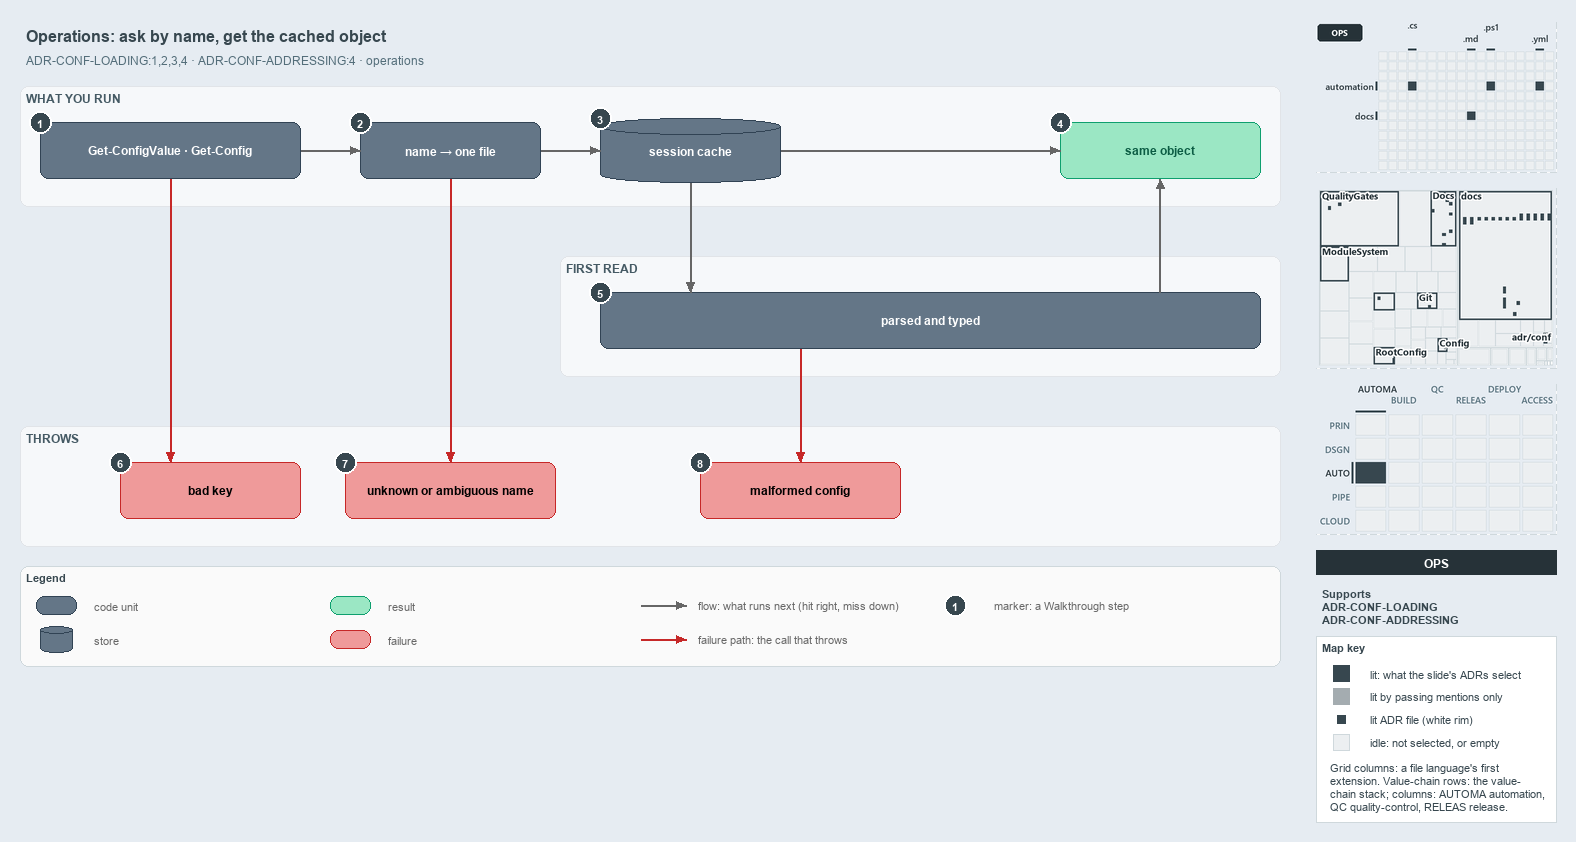

The diagram above was exported from draw.io. Its source (the exported page's mxGraphModel, read from the mxfile embedded in the PNG):
<mxGraphModel dx="1024" dy="768" grid="0" gridSize="10" guides="1" tooltips="1" connect="1" arrows="1" fold="1" page="1" pageScale="1" pageWidth="1572" pageHeight="700" background="#E6ECF2" math="0" shadow="0">
  <root>
    <mxCell id="0" />
    <mxCell id="1" parent="0" />
    <mxCell id="title" value="Operations: ask by name, get the cached object" style="text;html=1;align=left;verticalAlign=middle;fontSize=16;fontStyle=1;fontColor=#37474F;" vertex="1" parent="1">
      <mxGeometry x="20" y="14" width="1260" height="30" as="geometry" />
    </mxCell>
    <mxCell id="subtitle" value="ADR-CONF-LOADING:1,2,3,4 · ADR-CONF-ADDRESSING:4 · operations" style="text;html=1;align=left;verticalAlign=middle;fontSize=12;fontColor=#546E7A;" vertex="1" parent="1">
      <mxGeometry x="20" y="44" width="1240" height="20" as="geometry" />
    </mxCell>
    <mxCell id="band-run" value="WHAT YOU RUN" style="rounded=1;html=1;arcSize=3;fillColor=#F6F8FA;strokeColor=#E1E4E8;verticalAlign=top;align=left;spacingLeft=8;fontStyle=1;fontSize=12;fontColor=#455A64;" vertex="1" parent="1">
      <mxGeometry x="20" y="80" width="1260" height="120" as="geometry" />
    </mxCell>
    <mxCell id="band-first" value="FIRST READ" style="rounded=1;html=1;arcSize=3;fillColor=#F6F8FA;strokeColor=#E1E4E8;verticalAlign=top;align=left;spacingLeft=8;fontStyle=1;fontSize=12;fontColor=#455A64;" vertex="1" parent="1">
      <mxGeometry x="560" y="250" width="720" height="120" as="geometry" />
    </mxCell>
    <mxCell id="band-throws" value="THROWS" style="rounded=1;html=1;arcSize=3;fillColor=#F6F8FA;strokeColor=#E1E4E8;verticalAlign=top;align=left;spacingLeft=8;fontStyle=1;fontSize=12;fontColor=#455A64;" vertex="1" parent="1">
      <mxGeometry x="20" y="420" width="1260" height="120" as="geometry" />
    </mxCell>
    <mxCell id="cmd" value="&lt;b&gt;Get-ConfigValue · Get-Config&lt;/b&gt;" style="rounded=1;whiteSpace=wrap;html=1;arcSize=20;fillColor=#647687;strokeColor=#314354;fontSize=12;fontColor=#FFFFFF;" vertex="1" parent="1">
      <mxGeometry x="40" y="116" width="260" height="56" as="geometry" />
    </mxCell>
    <mxCell id="name" value="&lt;b&gt;name → one file&lt;/b&gt;" style="rounded=1;whiteSpace=wrap;html=1;arcSize=20;fillColor=#647687;strokeColor=#314354;fontSize=12;fontColor=#FFFFFF;" vertex="1" parent="1">
      <mxGeometry x="360" y="116" width="180" height="56" as="geometry" />
    </mxCell>
    <mxCell id="cache" value="&lt;b&gt;session cache&lt;/b&gt;" style="shape=cylinder3;boundedLbl=1;backgroundOutline=1;size=8;whiteSpace=wrap;html=1;fillColor=#647687;strokeColor=#314354;fontSize=12;fontColor=#FFFFFF;" vertex="1" parent="1">
      <mxGeometry x="600" y="112" width="180" height="64" as="geometry" />
    </mxCell>
    <mxCell id="same" value="&lt;b&gt;same object&lt;/b&gt;" style="rounded=1;whiteSpace=wrap;html=1;arcSize=20;fillColor=#9BE7C4;strokeColor=#0E9F6E;fontColor=#0B5C43;fontSize=12;" vertex="1" parent="1">
      <mxGeometry x="1060" y="116" width="200" height="56" as="geometry" />
    </mxCell>
    <mxCell id="parsed" value="&lt;b&gt;parsed and typed&lt;/b&gt;" style="rounded=1;whiteSpace=wrap;html=1;arcSize=20;fillColor=#647687;strokeColor=#314354;fontSize=12;fontColor=#FFFFFF;" vertex="1" parent="1">
      <mxGeometry x="600" y="286" width="660" height="56" as="geometry" />
    </mxCell>
    <mxCell id="badkey" value="&lt;b&gt;bad key&lt;/b&gt;" style="rounded=1;whiteSpace=wrap;html=1;arcSize=20;fillColor=#EF9A9A;strokeColor=#C62828;fontSize=12;" vertex="1" parent="1">
      <mxGeometry x="120" y="456" width="180" height="56" as="geometry" />
    </mxCell>
    <mxCell id="unknown" value="&lt;b&gt;unknown or ambiguous name&lt;/b&gt;" style="rounded=1;whiteSpace=wrap;html=1;arcSize=20;fillColor=#EF9A9A;strokeColor=#C62828;fontSize=12;" vertex="1" parent="1">
      <mxGeometry x="345" y="456" width="210" height="56" as="geometry" />
    </mxCell>
    <mxCell id="malformed" value="&lt;b&gt;malformed config&lt;/b&gt;" style="rounded=1;whiteSpace=wrap;html=1;arcSize=20;fillColor=#EF9A9A;strokeColor=#C62828;fontSize=12;" vertex="1" parent="1">
      <mxGeometry x="700" y="456" width="200" height="56" as="geometry" />
    </mxCell>
    <mxCell id="p-cmd-name-a" value="" style="text;html=1;strokeColor=none;fillColor=none;" vertex="1" parent="1">
      <mxGeometry x="300" y="144" width="1" height="1" as="geometry" />
    </mxCell>
    <mxCell id="p-cmd-name-b" value="" style="text;html=1;strokeColor=none;fillColor=none;" vertex="1" parent="1">
      <mxGeometry x="360" y="144" width="1" height="1" as="geometry" />
    </mxCell>
    <mxCell id="edge-cmd-name" value="" style="edgeStyle=orthogonalEdgeStyle;rounded=1;html=1;fontSize=10;endArrow=block;strokeColor=#666666;" edge="1" parent="1" source="p-cmd-name-a" target="p-cmd-name-b">
      <mxGeometry relative="1" as="geometry" />
    </mxCell>
    <mxCell id="p-name-cache-a" value="" style="text;html=1;strokeColor=none;fillColor=none;" vertex="1" parent="1">
      <mxGeometry x="540" y="144" width="1" height="1" as="geometry" />
    </mxCell>
    <mxCell id="p-name-cache-b" value="" style="text;html=1;strokeColor=none;fillColor=none;" vertex="1" parent="1">
      <mxGeometry x="600" y="144" width="1" height="1" as="geometry" />
    </mxCell>
    <mxCell id="edge-name-cache" value="" style="edgeStyle=orthogonalEdgeStyle;rounded=1;html=1;fontSize=10;endArrow=block;strokeColor=#666666;" edge="1" parent="1" source="p-name-cache-a" target="p-name-cache-b">
      <mxGeometry relative="1" as="geometry" />
    </mxCell>
    <mxCell id="p-cache-same-a" value="" style="text;html=1;strokeColor=none;fillColor=none;" vertex="1" parent="1">
      <mxGeometry x="780" y="144" width="1" height="1" as="geometry" />
    </mxCell>
    <mxCell id="p-cache-same-b" value="" style="text;html=1;strokeColor=none;fillColor=none;" vertex="1" parent="1">
      <mxGeometry x="1060" y="144" width="1" height="1" as="geometry" />
    </mxCell>
    <mxCell id="edge-cache-same" value="" style="edgeStyle=orthogonalEdgeStyle;rounded=1;html=1;fontSize=10;endArrow=block;strokeColor=#666666;" edge="1" parent="1" source="p-cache-same-a" target="p-cache-same-b">
      <mxGeometry relative="1" as="geometry" />
    </mxCell>
    <mxCell id="p-cache-parsed-a" value="" style="text;html=1;strokeColor=none;fillColor=none;" vertex="1" parent="1">
      <mxGeometry x="690" y="176" width="1" height="1" as="geometry" />
    </mxCell>
    <mxCell id="p-cache-parsed-b" value="" style="text;html=1;strokeColor=none;fillColor=none;" vertex="1" parent="1">
      <mxGeometry x="690" y="286" width="1" height="1" as="geometry" />
    </mxCell>
    <mxCell id="edge-cache-parsed" value="" style="edgeStyle=orthogonalEdgeStyle;rounded=1;html=1;fontSize=10;endArrow=block;strokeColor=#666666;" edge="1" parent="1" source="p-cache-parsed-a" target="p-cache-parsed-b">
      <mxGeometry relative="1" as="geometry" />
    </mxCell>
    <mxCell id="p-parsed-same-a" value="" style="text;html=1;strokeColor=none;fillColor=none;" vertex="1" parent="1">
      <mxGeometry x="1160" y="286" width="1" height="1" as="geometry" />
    </mxCell>
    <mxCell id="p-parsed-same-b" value="" style="text;html=1;strokeColor=none;fillColor=none;" vertex="1" parent="1">
      <mxGeometry x="1160" y="172" width="1" height="1" as="geometry" />
    </mxCell>
    <mxCell id="edge-parsed-same" value="" style="edgeStyle=orthogonalEdgeStyle;rounded=1;html=1;fontSize=10;endArrow=block;strokeColor=#666666;" edge="1" parent="1" source="p-parsed-same-a" target="p-parsed-same-b">
      <mxGeometry relative="1" as="geometry" />
    </mxCell>
    <mxCell id="p-cmd-badkey-a" value="" style="text;html=1;strokeColor=none;fillColor=none;" vertex="1" parent="1">
      <mxGeometry x="170" y="172" width="1" height="1" as="geometry" />
    </mxCell>
    <mxCell id="p-cmd-badkey-b" value="" style="text;html=1;strokeColor=none;fillColor=none;" vertex="1" parent="1">
      <mxGeometry x="170" y="456" width="1" height="1" as="geometry" />
    </mxCell>
    <mxCell id="edge-cmd-badkey" value="" style="edgeStyle=orthogonalEdgeStyle;rounded=1;html=1;fontSize=10;endArrow=block;strokeColor=#C62828;" edge="1" parent="1" source="p-cmd-badkey-a" target="p-cmd-badkey-b">
      <mxGeometry relative="1" as="geometry" />
    </mxCell>
    <mxCell id="p-name-unknown-a" value="" style="text;html=1;strokeColor=none;fillColor=none;" vertex="1" parent="1">
      <mxGeometry x="450" y="172" width="1" height="1" as="geometry" />
    </mxCell>
    <mxCell id="p-name-unknown-b" value="" style="text;html=1;strokeColor=none;fillColor=none;" vertex="1" parent="1">
      <mxGeometry x="450" y="456" width="1" height="1" as="geometry" />
    </mxCell>
    <mxCell id="edge-name-unknown" value="" style="edgeStyle=orthogonalEdgeStyle;rounded=1;html=1;fontSize=10;endArrow=block;strokeColor=#C62828;" edge="1" parent="1" source="p-name-unknown-a" target="p-name-unknown-b">
      <mxGeometry relative="1" as="geometry" />
    </mxCell>
    <mxCell id="p-parsed-malformed-a" value="" style="text;html=1;strokeColor=none;fillColor=none;" vertex="1" parent="1">
      <mxGeometry x="800" y="342" width="1" height="1" as="geometry" />
    </mxCell>
    <mxCell id="p-parsed-malformed-b" value="" style="text;html=1;strokeColor=none;fillColor=none;" vertex="1" parent="1">
      <mxGeometry x="800" y="456" width="1" height="1" as="geometry" />
    </mxCell>
    <mxCell id="edge-parsed-malformed" value="" style="edgeStyle=orthogonalEdgeStyle;rounded=1;html=1;fontSize=10;endArrow=block;strokeColor=#C62828;" edge="1" parent="1" source="p-parsed-malformed-a" target="p-parsed-malformed-b">
      <mxGeometry relative="1" as="geometry" />
    </mxCell>
    <mxCell id="legend" value="&lt;b&gt;Legend&lt;/b&gt;" style="rounded=1;whiteSpace=wrap;html=1;arcSize=6;fillColor=#FAFAFA;strokeColor=#CFD8DC;align=left;verticalAlign=top;spacing=8;fontSize=11;fontColor=#37474F;" vertex="1" parent="1">
      <mxGeometry x="20" y="560" width="1260" height="100" as="geometry" />
    </mxCell>
    <mxCell id="legend-0" value="" style="rounded=1;whiteSpace=wrap;html=1;arcSize=20;fillColor=#647687;strokeColor=#314354;fontColor=#FFFFFF;" vertex="1" parent="1">
      <mxGeometry x="36" y="590" width="40" height="18" as="geometry" />
    </mxCell>
    <mxCell id="legend-0-text" value="code unit" style="text;html=1;align=left;verticalAlign=middle;fontSize=11;fontColor=#666666;" vertex="1" parent="1">
      <mxGeometry x="88" y="589" width="230" height="20" as="geometry" />
    </mxCell>
    <mxCell id="legend-1" value="" style="shape=cylinder3;boundedLbl=1;backgroundOutline=1;size=4;whiteSpace=wrap;html=1;fillColor=#647687;strokeColor=#314354;fontColor=#FFFFFF;" vertex="1" parent="1">
      <mxGeometry x="40" y="620" width="32" height="26" as="geometry" />
    </mxCell>
    <mxCell id="legend-1-text" value="store" style="text;html=1;align=left;verticalAlign=middle;fontSize=11;fontColor=#666666;" vertex="1" parent="1">
      <mxGeometry x="88" y="623" width="230" height="20" as="geometry" />
    </mxCell>
    <mxCell id="legend-2" value="" style="rounded=1;whiteSpace=wrap;html=1;arcSize=20;fillColor=#9BE7C4;strokeColor=#0E9F6E;fontColor=#0B5C43;" vertex="1" parent="1">
      <mxGeometry x="330" y="590" width="40" height="18" as="geometry" />
    </mxCell>
    <mxCell id="legend-2-text" value="result" style="text;html=1;align=left;verticalAlign=middle;fontSize=11;fontColor=#666666;" vertex="1" parent="1">
      <mxGeometry x="382" y="589" width="230" height="20" as="geometry" />
    </mxCell>
    <mxCell id="legend-3" value="" style="rounded=1;whiteSpace=wrap;html=1;arcSize=20;fillColor=#EF9A9A;strokeColor=#C62828;" vertex="1" parent="1">
      <mxGeometry x="330" y="624" width="40" height="18" as="geometry" />
    </mxCell>
    <mxCell id="legend-3-text" value="failure" style="text;html=1;align=left;verticalAlign=middle;fontSize=11;fontColor=#666666;" vertex="1" parent="1">
      <mxGeometry x="382" y="623" width="230" height="20" as="geometry" />
    </mxCell>
    <mxCell id="legend-4-a" value="" style="text;html=1;strokeColor=none;fillColor=none;" vertex="1" parent="1">
      <mxGeometry x="640" y="599" width="1" height="1" as="geometry" />
    </mxCell>
    <mxCell id="legend-4-b" value="" style="text;html=1;strokeColor=none;fillColor=none;" vertex="1" parent="1">
      <mxGeometry x="686" y="599" width="1" height="1" as="geometry" />
    </mxCell>
    <mxCell id="legend-4" value="" style="edgeStyle=orthogonalEdgeStyle;rounded=1;html=1;endArrow=block;strokeColor=#666666;" edge="1" parent="1" source="legend-4-a" target="legend-4-b">
      <mxGeometry relative="1" as="geometry" />
    </mxCell>
    <mxCell id="legend-4-text" value="flow: what runs next (hit right, miss down)" style="text;html=1;align=left;verticalAlign=middle;fontSize=11;fontColor=#666666;" vertex="1" parent="1">
      <mxGeometry x="692" y="589" width="280" height="20" as="geometry" />
    </mxCell>
    <mxCell id="legend-5-a" value="" style="text;html=1;strokeColor=none;fillColor=none;" vertex="1" parent="1">
      <mxGeometry x="640" y="633" width="1" height="1" as="geometry" />
    </mxCell>
    <mxCell id="legend-5-b" value="" style="text;html=1;strokeColor=none;fillColor=none;" vertex="1" parent="1">
      <mxGeometry x="686" y="633" width="1" height="1" as="geometry" />
    </mxCell>
    <mxCell id="legend-5" value="" style="edgeStyle=orthogonalEdgeStyle;rounded=1;html=1;endArrow=block;strokeColor=#C62828;" edge="1" parent="1" source="legend-5-a" target="legend-5-b">
      <mxGeometry relative="1" as="geometry" />
    </mxCell>
    <mxCell id="legend-5-text" value="failure path: the call that throws" style="text;html=1;align=left;verticalAlign=middle;fontSize=11;fontColor=#666666;" vertex="1" parent="1">
      <mxGeometry x="692" y="623" width="280" height="20" as="geometry" />
    </mxCell>
    <mxCell id="legend-6" value="1" style="ellipse;html=1;fillColor=#37474F;strokeColor=#FFFFFF;strokeWidth=2;fontColor=#FFFFFF;fontStyle=1;fontSize=11;" vertex="1" parent="1">
      <mxGeometry x="944" y="588" width="22" height="22" as="geometry" />
    </mxCell>
    <mxCell id="legend-6-text" value="marker: a Walkthrough step" style="text;html=1;align=left;verticalAlign=middle;fontSize=11;fontColor=#666666;" vertex="1" parent="1">
      <mxGeometry x="988" y="589" width="230" height="20" as="geometry" />
    </mxCell>
    <mxCell id="mark-1" value="1" style="ellipse;html=1;fillColor=#37474F;strokeColor=#FFFFFF;strokeWidth=2;fontColor=#FFFFFF;fontStyle=1;fontSize=11;" vertex="1" parent="1">
      <mxGeometry x="29" y="105" width="22" height="22" as="geometry" />
    </mxCell>
    <mxCell id="mark-2" value="2" style="ellipse;html=1;fillColor=#37474F;strokeColor=#FFFFFF;strokeWidth=2;fontColor=#FFFFFF;fontStyle=1;fontSize=11;" vertex="1" parent="1">
      <mxGeometry x="349" y="105" width="22" height="22" as="geometry" />
    </mxCell>
    <mxCell id="mark-3" value="3" style="ellipse;html=1;fillColor=#37474F;strokeColor=#FFFFFF;strokeWidth=2;fontColor=#FFFFFF;fontStyle=1;fontSize=11;" vertex="1" parent="1">
      <mxGeometry x="589" y="101" width="22" height="22" as="geometry" />
    </mxCell>
    <mxCell id="mark-4" value="4" style="ellipse;html=1;fillColor=#37474F;strokeColor=#FFFFFF;strokeWidth=2;fontColor=#FFFFFF;fontStyle=1;fontSize=11;" vertex="1" parent="1">
      <mxGeometry x="1049" y="105" width="22" height="22" as="geometry" />
    </mxCell>
    <mxCell id="mark-5" value="5" style="ellipse;html=1;fillColor=#37474F;strokeColor=#FFFFFF;strokeWidth=2;fontColor=#FFFFFF;fontStyle=1;fontSize=11;" vertex="1" parent="1">
      <mxGeometry x="589" y="275" width="22" height="22" as="geometry" />
    </mxCell>
    <mxCell id="mark-6" value="6" style="ellipse;html=1;fillColor=#37474F;strokeColor=#FFFFFF;strokeWidth=2;fontColor=#FFFFFF;fontStyle=1;fontSize=11;" vertex="1" parent="1">
      <mxGeometry x="109" y="445" width="22" height="22" as="geometry" />
    </mxCell>
    <mxCell id="mark-7" value="7" style="ellipse;html=1;fillColor=#37474F;strokeColor=#FFFFFF;strokeWidth=2;fontColor=#FFFFFF;fontStyle=1;fontSize=11;" vertex="1" parent="1">
      <mxGeometry x="334" y="445" width="22" height="22" as="geometry" />
    </mxCell>
    <mxCell id="mark-8" value="8" style="ellipse;html=1;fillColor=#37474F;strokeColor=#FFFFFF;strokeWidth=2;fontColor=#FFFFFF;fontStyle=1;fontSize=11;" vertex="1" parent="1">
      <mxGeometry x="689" y="445" width="22" height="22" as="geometry" />
    </mxCell>
    <mxCell id="minimap-grid" value="" style="shape=image;html=1;imageAspect=0;aspect=fixed;verticalLabelPosition=bottom;strokeColor=#CFD8DC;dashed=1;fillColor=#FAFAFA;image=data:image/png,(base64 omitted: 8380 chars);" vertex="1" parent="1">
      <mxGeometry x="1316" y="16" width="240" height="150" as="geometry" />
    </mxCell>
    <mxCell id="minimap-tree" value="" style="shape=image;html=1;imageAspect=0;aspect=fixed;verticalLabelPosition=bottom;strokeColor=#CFD8DC;dashed=1;fillColor=#FAFAFA;image=data:image/png,(base64 omitted: 23468 chars);" vertex="1" parent="1">
      <mxGeometry x="1316" y="182" width="240" height="180" as="geometry" />
    </mxCell>
    <mxCell id="minimap-chain" value="" style="shape=image;html=1;imageAspect=0;aspect=fixed;verticalLabelPosition=bottom;strokeColor=#CFD8DC;dashed=1;fillColor=#FAFAFA;image=data:image/png,(base64 omitted: 14160 chars);" vertex="1" parent="1">
      <mxGeometry x="1316" y="378" width="240" height="150" as="geometry" />
    </mxCell>
    <mxCell id="lens-badge" value="OPS" style="rounded=0;whiteSpace=wrap;html=1;align=center;verticalAlign=middle;fontSize=12;fontStyle=1;fontColor=#FFFFFF;fillColor=#263238;strokeColor=none;" vertex="1" parent="1">
      <mxGeometry x="1316" y="544" width="240" height="24" as="geometry" />
    </mxCell>
    <mxCell id="supports" value="&lt;b&gt;Supports&lt;/b&gt;&lt;br&gt;ADR-CONF-LOADING&lt;br&gt;ADR-CONF-ADDRESSING" style="text;html=1;whiteSpace=wrap;align=left;verticalAlign=top;fontSize=11;fontColor=#37474F;" vertex="1" parent="1">
      <mxGeometry x="1316" y="576" width="240" height="46" as="geometry" />
    </mxCell>
    <mxCell id="mapkey" value="&lt;b&gt;Map key&lt;/b&gt;" style="rounded=0;whiteSpace=wrap;html=1;align=left;verticalAlign=top;fontSize=11;fontColor=#37474F;fillColor=#FFFFFF;strokeColor=#CFD8DC;spacingLeft=8;spacingTop=2;" vertex="1" parent="1">
      <mxGeometry x="1316" y="630" width="240" height="186" as="geometry" />
    </mxCell>
    <mxCell id="mapkey-lit" value="" style="rounded=0;html=1;fillColor=#37474F;strokeColor=#37474F;" vertex="1" parent="1">
      <mxGeometry x="1333.0" y="659.0" width="16" height="16" as="geometry" />
    </mxCell>
    <mxCell id="mapkey-lit-text" value="lit: what the slide's ADRs select" style="text;html=1;align=left;verticalAlign=middle;fontSize=11;fontColor=#37474F;" vertex="1" parent="1">
      <mxGeometry x="1364" y="657" width="184" height="20" as="geometry" />
    </mxCell>
    <mxCell id="mapkey-touched" value="" style="rounded=0;html=1;fillColor=#A4ACB0;strokeColor=#A4ACB0;" vertex="1" parent="1">
      <mxGeometry x="1333.0" y="682.0" width="16" height="16" as="geometry" />
    </mxCell>
    <mxCell id="mapkey-touched-text" value="lit by passing mentions only" style="text;html=1;align=left;verticalAlign=middle;fontSize=11;fontColor=#37474F;" vertex="1" parent="1">
      <mxGeometry x="1364" y="680" width="184" height="20" as="geometry" />
    </mxCell>
    <mxCell id="mapkey-adr" value="" style="rounded=0;html=1;fillColor=#37474F;strokeColor=#FFFFFF;strokeWidth=2;" vertex="1" parent="1">
      <mxGeometry x="1335.0" y="707.0" width="12" height="12" as="geometry" />
    </mxCell>
    <mxCell id="mapkey-adr-text" value="lit ADR file (white rim)" style="text;html=1;align=left;verticalAlign=middle;fontSize=11;fontColor=#37474F;" vertex="1" parent="1">
      <mxGeometry x="1364" y="703" width="184" height="20" as="geometry" />
    </mxCell>
    <mxCell id="mapkey-idle" value="" style="rounded=0;html=1;fillColor=#ECEFF1;strokeColor=#CFD8DC;" vertex="1" parent="1">
      <mxGeometry x="1333.0" y="728.0" width="16" height="16" as="geometry" />
    </mxCell>
    <mxCell id="mapkey-idle-text" value="idle: not selected, or empty" style="text;html=1;align=left;verticalAlign=middle;fontSize=11;fontColor=#37474F;" vertex="1" parent="1">
      <mxGeometry x="1364" y="726" width="184" height="20" as="geometry" />
    </mxCell>
    <mxCell id="mapkey-codes" value="Grid columns: a file language's first&lt;br&gt;extension. Value-chain rows: the value-&lt;br&gt;chain stack; columns: AUTOMA automation,&lt;br&gt;QC quality-control, RELEAS release." style="text;html=1;align=left;verticalAlign=top;whiteSpace=wrap;fontSize=11;fontColor=#37474F;" vertex="1" parent="1">
      <mxGeometry x="1324" y="750" width="224" height="60" as="geometry" />
    </mxCell>
  </root>
</mxGraphModel>